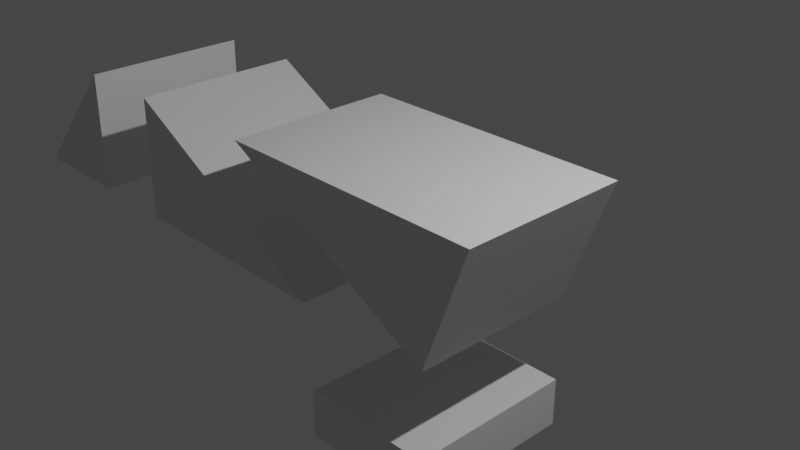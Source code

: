 # Source: AdjustedTargets.blend  (saved by Blender 3.2.14; exported with 4.5.12 LTS)
import bpy
from mathutils import Matrix  # noqa: F401  (used for matrix-valued properties, if any)

bpy.ops.wm.read_factory_settings(use_empty=True)
scene = bpy.context.scene
scene.name = 'Scene'

# ---- collections
col_collection = bpy.data.collections.new('Collection'); scene.collection.children.link(col_collection)

# ---- materials (node trees are filled in below, after node groups)
mat_material = bpy.data.materials.new('Material')
mat_material.alpha_threshold = 0.0
mat_material.use_transparent_shadow = False
mat_material.line_color = (0.0, 0.0, 0.0, 1.0)

# ---- material node trees
mat_material.use_nodes = True; mat_material.node_tree.nodes.clear()
_N = mat_material.node_tree.nodes; _L = mat_material.node_tree.links
n0 = _N.new('ShaderNodeOutputMaterial'); n0.name = 'Material Output'; n0.location = (300, 300)
n1 = _N.new('ShaderNodeBsdfPrincipled'); n1.name = 'Principled BSDF'; n1.location = (10, 300)
n1.distribution = 'GGX'
n1.subsurface_method = 'RANDOM_WALK_SKIN'
n1.inputs[2].default_value = 0.4
n1.inputs[3].default_value = 1.45
n1.inputs[27].default_value = (0.0, 0.0, 0.0, 1.0)
n1.inputs[28].default_value = 1.0
_L.new(n1.outputs[0], n0.inputs[0])
n0.is_active_output = True

# ---- world
world_world = bpy.data.worlds.new('World'); scene.world = world_world
world_world.use_nodes = True; world_world.node_tree.nodes.clear()
_N = world_world.node_tree.nodes; _L = world_world.node_tree.links
n0 = _N.new('ShaderNodeOutputWorld'); n0.name = 'World Output'; n0.location = (300, 300)
n1 = _N.new('ShaderNodeBackground'); n1.name = 'Background'; n1.location = (10, 300)
n1.inputs[0].default_value = (0.05088, 0.05088, 0.05088, 1.0)
_L.new(n1.outputs[0], n0.inputs[0])
n0.is_active_output = True
world_world.color = (0.05088, 0.05088, 0.05088)
world_world.use_sun_shadow = False
world_world.sun_shadow_jitter_overblur = 0.0

# ---- cameras
cam_camera = bpy.data.cameras.new('Camera')
cam_camera.clip_end = 100.0
cam_camera.ortho_scale = 7.314

# ---- lights
light_light = bpy.data.lights.new('Light', 'POINT')
light_light.transmission_factor = 0.0
light_light.energy = 1000.0
light_light.shadow_soft_size = 0.1
light_light.shadow_maximum_resolution = 0.006
light_light.use_absolute_resolution = True

# ---- meshes
me_cube = bpy.data.meshes.new('Cube')
me_cube.from_pydata([], [], [])
_uv = me_cube.uv_layers.new(name='UVMap')
_uv.uv.foreach_set('vector', [])
me_cube.materials.append(mat_material)
me_cube.use_mirror_vertex_groups = False
me_cube.update()
me_cube_001 = bpy.data.meshes.new('Cube.001')
me_cube_001.from_pydata([(1.0, 1.0, -1.0), (1.0, -1.0, -1.0), (-0.182, -1.002, -0.9969), (-0.1653, 1.0, -1.0), (-0.1823, -1.002, -1.769), (0.9997, -1.0, -1.772), (0.9997, 0.9997, -1.772), (-0.1656, 0.9997, -1.772)], [], [(3, 0, 6, 7), (4, 7, 6, 5), (0, 1, 5, 6), (2, 3, 7, 4), (1, 2, 4, 5), (2, 1, 0, 3)])
_uv = me_cube_001.uv_layers.new(name='UVMap')
_uv.uv.foreach_set('vector', [0.375, 0.396, 0.375, 0.5, 0.375, 0.5, 0.375, 0.396, 0.2692, 0.75, 0.271, 0.5, 0.375, 0.5, 0.375, 0.75, 0.375, 0.5, 0.375, 0.75, 0.375, 0.75, 0.375, 0.5, 0.2692, 0.75, 0.271, 0.5, 0.271, 0.5, 0.2692, 0.75, 0.375, 0.75, 0.375, 0.8558, 0.375, 0.8558, 0.375, 0.75, 0.2692, 0.75, 0.375, 0.75, 0.375, 0.5, 0.271, 0.5])
me_cube_001.materials.append(mat_material)
me_cube_001.use_mirror_vertex_groups = False
me_cube_001.update()
me_cube_002 = bpy.data.meshes.new('Cube.002')
me_cube_002.from_pydata([(1.0, 1.0, -1.0), (1.0, -1.0, -1.0), (-1.0, 1.0, 1.0), (-1.0, -1.0, 1.0), (-0.182, -1.002, -0.9969), (-0.1653, 1.0, -1.0), (-1.004, -1.001, -0.9983), (-1.001, 1.0, -1.0)], [], [(1, 3, 6, 4), (6, 7, 5, 4), (7, 2, 0, 5), (6, 3, 2, 7), (1, 0, 2, 3), (4, 5, 0, 1)])
_uv = me_cube_002.uv_layers.new(name='UVMap')
_uv.uv.foreach_set('vector', [0.375, 0.75, 0.625, 1.0, 0.375, 0.921, 0.375, 0.8558, 0.204, 0.75, 0.2045, 0.5, 0.271, 0.5, 0.2692, 0.75, 0.375, 0.3295, 0.625, 0.25, 0.375, 0.5, 0.375, 0.396, 0.375, 0.921, 0.625, 1.0, 0.625, 0.25, 0.375, 0.3295, 0.375, 0.75, 0.375, 0.5, 0.625, 0.25, 0.625, 1.0, 0.2692, 0.75, 0.271, 0.5, 0.375, 0.5, 0.375, 0.75])
me_cube_002.materials.append(mat_material)
me_cube_002.use_mirror_vertex_groups = False
me_cube_002.update()
me_cube_003 = bpy.data.meshes.new('Cube.003')
me_cube_003.from_pydata([(1.4, 1.0, 1.0), (1.0, 1.0, -1.0), (1.4, -1.0, 1.0), (1.0, -1.0, -1.0), (-1.0, 1.0, 1.0), (-1.0, -1.0, 1.0)], [], [(0, 4, 5, 2), (1, 0, 2, 3), (5, 3, 2), (1, 4, 0), (4, 1, 3, 5)])
_uv = me_cube_003.uv_layers.new(name='UVMap')
_uv.uv.foreach_set('vector', [0.625, 0.5, 0.875, 0.5, 0.875, 0.75, 0.625, 0.75, 0.375, 0.5, 0.625, 0.5, 0.625, 0.75, 0.375, 0.75, 0.625, 1.0, 0.375, 0.75, 0.625, 0.75, 0.375, 0.5, 0.625, 0.25, 0.625, 0.5, 0.625, 0.25, 0.375, 0.5, 0.375, 0.75, 0.625, 1.0])
me_cube_003.materials.append(mat_material)
me_cube_003.use_mirror_vertex_groups = False
me_cube_003.update()
me_cube_004 = bpy.data.meshes.new('Cube.004')
me_cube_004.from_pydata([(-1.0, 1.0, 1.0), (-2.0, 1.0, -1.0), (-1.0, -1.0, 1.0), (-2.0, -1.0, -1.0), (-1.004, -1.001, -0.9983), (-1.001, 1.0, -1.0)], [], [(3, 2, 0, 1), (1, 5, 4, 3), (1, 0, 5), (4, 2, 3), (2, 4, 5, 0)])
_uv = me_cube_004.uv_layers.new(name='UVMap')
_uv.uv.foreach_set('vector', [0.375, 0.0, 0.625, 0.0, 0.625, 0.25, 0.375, 0.25, 0.125, 0.5, 0.2045, 0.5, 0.204, 0.75, 0.125, 0.75, 0.375, 0.25, 0.625, 0.25, 0.375, 0.3295, 0.375, 0.921, 0.625, 1.0, 0.375, 1.0, 0.625, 1.0, 0.375, 0.921, 0.2045, 0.5, 0.625, 0.25])
me_cube_004.materials.append(mat_material)
me_cube_004.use_mirror_vertex_groups = False
me_cube_004.update()

# ---- objects
ob_cube = bpy.data.objects.new('Cube', me_cube)
ob_light = bpy.data.objects.new('Light', light_light)
ob_camera = bpy.data.objects.new('Camera', cam_camera)
ob_cube_001 = bpy.data.objects.new('Cube.001', me_cube_001)
ob_cube_002 = bpy.data.objects.new('Cube.002', me_cube_002)
ob_cube_003 = bpy.data.objects.new('Cube.003', me_cube_003)
ob_cube_004 = bpy.data.objects.new('Cube.004', me_cube_004)

# ---- transforms, parenting, visibility, modifiers, constraints
ob_cube.location = (0.0, 0.0, 0.0)
ob_cube.scale = (1.358, 1.0, 0.7359)
ob_cube.lock_rotations_4d = False
ob_cube.empty_display_type = 'ARROWS'
ob_cube.lineart.crease_threshold = 0.0
ob_light.location = (4.076, 1.005, 5.904)
ob_light.rotation_euler = (0.6503, 0.05522, 1.866)
ob_light.lock_rotations_4d = False
ob_light.empty_display_type = 'ARROWS'
ob_light.color = (0.0, 0.0, 0.0, 0.0)
ob_light.lineart.crease_threshold = 0.0
ob_camera.location = (7.359, -6.926, 4.958)
ob_camera.rotation_euler = (1.109, 0.0, 0.8149)
ob_camera.lock_rotations_4d = False
ob_camera.empty_display_type = 'ARROWS'
ob_camera.color = (0.0, 0.0, 0.0, 0.0)
ob_camera.display_type = 'WIRE'
ob_camera.lineart.crease_threshold = 0.0
ob_cube_001.location = (0.0, 0.0, -1.012)
ob_cube_001.scale = (1.358, 1.0, 0.7359)
ob_cube_001.lock_rotations_4d = False
ob_cube_001.empty_display_type = 'ARROWS'
ob_cube_001.lineart.crease_threshold = 0.0
ob_cube_002.location = (-1.711, 0.0, 0.0)
ob_cube_002.scale = (1.358, 1.0, 0.7359)
ob_cube_002.lock_rotations_4d = False
ob_cube_002.empty_display_type = 'ARROWS'
ob_cube_002.lineart.crease_threshold = 0.0
ob_cube_003.location = (0.0, 0.0, 0.0)
ob_cube_003.scale = (1.358, 1.0, 0.7359)
ob_cube_003.lock_rotations_4d = False
ob_cube_003.empty_display_type = 'ARROWS'
ob_cube_003.lineart.crease_threshold = 0.0
ob_cube_004.location = (-2.79, 0.0, 0.0)
ob_cube_004.scale = (1.358, 1.0, 0.7359)
ob_cube_004.lock_rotations_4d = False
ob_cube_004.empty_display_type = 'ARROWS'
ob_cube_004.lineart.crease_threshold = 0.0

# ---- collection membership
col_collection.objects.link(ob_cube)
col_collection.objects.link(ob_light)
col_collection.objects.link(ob_camera)
col_collection.objects.link(ob_cube_001)
col_collection.objects.link(ob_cube_002)
col_collection.objects.link(ob_cube_003)
col_collection.objects.link(ob_cube_004)

# ---- scene / render settings (as saved in the file)
scene.camera = ob_camera
scene.frame_start = 1; scene.frame_end = 250; scene.frame_set(1)
scene.render.engine = 'BLENDER_EEVEE_NEXT'
scene.cycles.sampling_pattern = 'TABULATED_SOBOL'
scene.cycles.use_light_tree = False
scene.view_settings.view_transform = 'Filmic'
bpy.context.view_layer.update()

